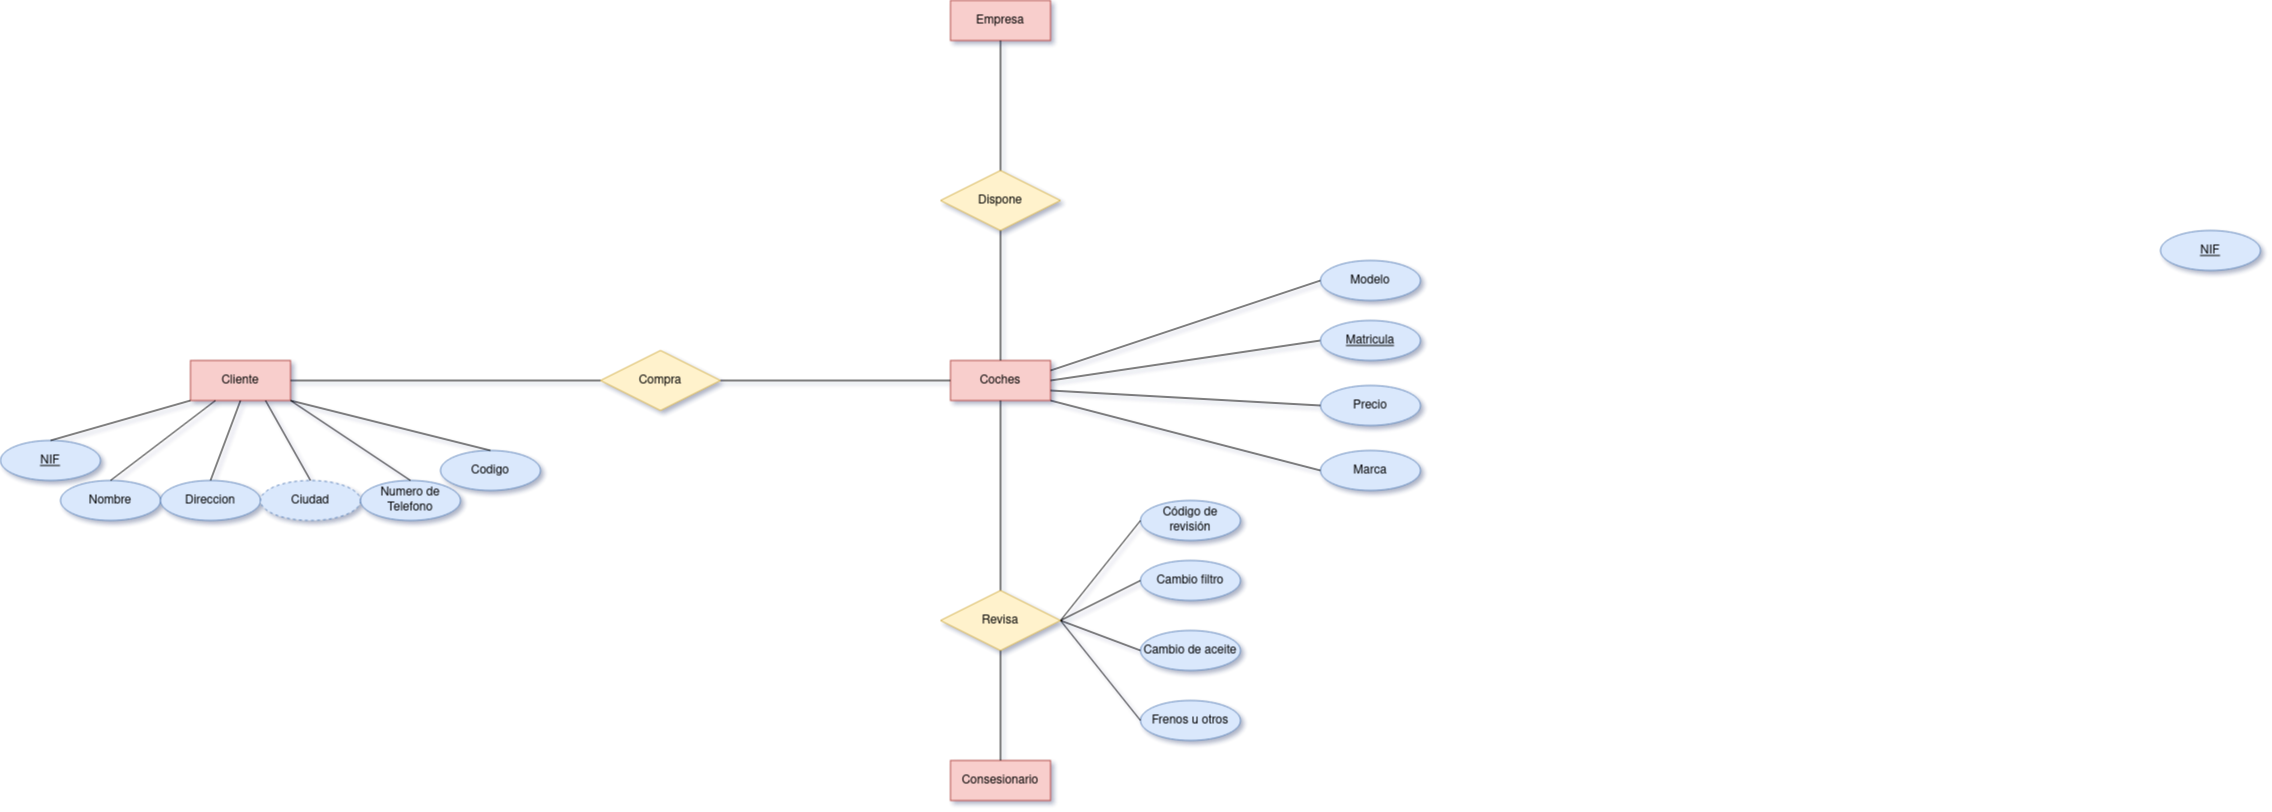

The diagram above was exported from draw.io. Its source (the exported page's mxGraphModel, read from the mxfile embedded in the PNG):
<mxGraphModel dx="2514" dy="935" grid="1" gridSize="10" guides="1" tooltips="1" connect="1" arrows="1" fold="1" page="1" pageScale="1" pageWidth="827" pageHeight="1169" math="0" shadow="1">
  <root>
    <mxCell id="0" />
    <mxCell id="1" parent="0" />
    <mxCell id="ZR8NJ3_Q2HgkCC634JVn-8" value="Compra" style="shape=rhombus;perimeter=rhombusPerimeter;whiteSpace=wrap;html=1;align=center;fillColor=#fff2cc;strokeColor=#d6b656;" vertex="1" parent="1">
      <mxGeometry x="-140" y="510" width="120" height="60" as="geometry" />
    </mxCell>
    <mxCell id="ZR8NJ3_Q2HgkCC634JVn-2" value="Cliente" style="whiteSpace=wrap;html=1;align=center;fillColor=#f8cecc;strokeColor=#b85450;" vertex="1" parent="1">
      <mxGeometry x="-550" y="520" width="100" height="40" as="geometry" />
    </mxCell>
    <mxCell id="ZR8NJ3_Q2HgkCC634JVn-3" value="Coches" style="whiteSpace=wrap;html=1;align=center;fillColor=#f8cecc;strokeColor=#b85450;" vertex="1" parent="1">
      <mxGeometry x="210" y="520" width="100" height="40" as="geometry" />
    </mxCell>
    <mxCell id="ZR8NJ3_Q2HgkCC634JVn-4" value="Empresa" style="whiteSpace=wrap;html=1;align=center;fillColor=#f8cecc;strokeColor=#b85450;" vertex="1" parent="1">
      <mxGeometry x="210" y="160" width="100" height="40" as="geometry" />
    </mxCell>
    <mxCell id="ZR8NJ3_Q2HgkCC634JVn-5" value="" style="endArrow=none;html=1;rounded=0;entryX=0.5;entryY=1;entryDx=0;entryDy=0;exitX=0.5;exitY=0;exitDx=0;exitDy=0;" edge="1" parent="1" source="ZR8NJ3_Q2HgkCC634JVn-3" target="ZR8NJ3_Q2HgkCC634JVn-4">
      <mxGeometry relative="1" as="geometry">
        <mxPoint x="570" y="520" as="sourcePoint" />
        <mxPoint x="490" y="500" as="targetPoint" />
      </mxGeometry>
    </mxCell>
    <mxCell id="ZR8NJ3_Q2HgkCC634JVn-7" value="" style="endArrow=none;html=1;rounded=0;entryX=1;entryY=0.5;entryDx=0;entryDy=0;exitX=0;exitY=0.5;exitDx=0;exitDy=0;" edge="1" parent="1" source="ZR8NJ3_Q2HgkCC634JVn-8" target="ZR8NJ3_Q2HgkCC634JVn-2">
      <mxGeometry relative="1" as="geometry">
        <mxPoint x="330" y="500" as="sourcePoint" />
        <mxPoint x="490" y="500" as="targetPoint" />
      </mxGeometry>
    </mxCell>
    <mxCell id="ZR8NJ3_Q2HgkCC634JVn-9" value="" style="endArrow=none;html=1;rounded=0;entryX=1;entryY=0.5;entryDx=0;entryDy=0;exitX=0;exitY=0.5;exitDx=0;exitDy=0;" edge="1" parent="1" source="ZR8NJ3_Q2HgkCC634JVn-3" target="ZR8NJ3_Q2HgkCC634JVn-8">
      <mxGeometry relative="1" as="geometry">
        <mxPoint x="520" y="540" as="sourcePoint" />
        <mxPoint x="60" y="540" as="targetPoint" />
      </mxGeometry>
    </mxCell>
    <mxCell id="ZR8NJ3_Q2HgkCC634JVn-10" value="Dispone" style="shape=rhombus;perimeter=rhombusPerimeter;whiteSpace=wrap;html=1;align=center;fillColor=#fff2cc;strokeColor=#d6b656;" vertex="1" parent="1">
      <mxGeometry x="200" y="330" width="120" height="60" as="geometry" />
    </mxCell>
    <mxCell id="ZR8NJ3_Q2HgkCC634JVn-12" value="Nombre" style="ellipse;whiteSpace=wrap;html=1;align=center;fillColor=#dae8fc;strokeColor=#6c8ebf;" vertex="1" parent="1">
      <mxGeometry x="-680" y="640" width="100" height="40" as="geometry" />
    </mxCell>
    <mxCell id="ZR8NJ3_Q2HgkCC634JVn-24" value="NIF" style="ellipse;whiteSpace=wrap;html=1;align=center;fontStyle=4;fillColor=#dae8fc;strokeColor=#6c8ebf;" vertex="1" parent="1">
      <mxGeometry x="-740" y="600" width="100" height="40" as="geometry" />
    </mxCell>
    <mxCell id="ZR8NJ3_Q2HgkCC634JVn-25" value="Direccion" style="ellipse;whiteSpace=wrap;html=1;align=center;fillColor=#dae8fc;strokeColor=#6c8ebf;" vertex="1" parent="1">
      <mxGeometry x="-580" y="640" width="100" height="40" as="geometry" />
    </mxCell>
    <mxCell id="ZR8NJ3_Q2HgkCC634JVn-27" value="Ciudad" style="ellipse;whiteSpace=wrap;html=1;align=center;dashed=1;fillColor=#dae8fc;strokeColor=#6c8ebf;" vertex="1" parent="1">
      <mxGeometry x="-480" y="640" width="100" height="40" as="geometry" />
    </mxCell>
    <mxCell id="ZR8NJ3_Q2HgkCC634JVn-29" value="Numero de Telefono " style="ellipse;whiteSpace=wrap;html=1;align=center;fillColor=#dae8fc;strokeColor=#6c8ebf;" vertex="1" parent="1">
      <mxGeometry x="-380" y="640" width="100" height="40" as="geometry" />
    </mxCell>
    <mxCell id="ZR8NJ3_Q2HgkCC634JVn-30" value="" style="endArrow=none;html=1;rounded=0;exitX=0.5;exitY=0;exitDx=0;exitDy=0;entryX=1;entryY=1;entryDx=0;entryDy=0;" edge="1" parent="1" source="ZR8NJ3_Q2HgkCC634JVn-29" target="ZR8NJ3_Q2HgkCC634JVn-2">
      <mxGeometry relative="1" as="geometry">
        <mxPoint x="340" y="470" as="sourcePoint" />
        <mxPoint x="500" y="470" as="targetPoint" />
      </mxGeometry>
    </mxCell>
    <mxCell id="ZR8NJ3_Q2HgkCC634JVn-31" value="" style="endArrow=none;html=1;rounded=0;exitX=0.5;exitY=0;exitDx=0;exitDy=0;entryX=0.75;entryY=1;entryDx=0;entryDy=0;" edge="1" parent="1" source="ZR8NJ3_Q2HgkCC634JVn-27" target="ZR8NJ3_Q2HgkCC634JVn-2">
      <mxGeometry relative="1" as="geometry">
        <mxPoint x="340" y="470" as="sourcePoint" />
        <mxPoint x="500" y="470" as="targetPoint" />
      </mxGeometry>
    </mxCell>
    <mxCell id="ZR8NJ3_Q2HgkCC634JVn-32" value="" style="endArrow=none;html=1;rounded=0;exitX=0.5;exitY=0;exitDx=0;exitDy=0;entryX=0.5;entryY=1;entryDx=0;entryDy=0;" edge="1" parent="1" source="ZR8NJ3_Q2HgkCC634JVn-25" target="ZR8NJ3_Q2HgkCC634JVn-2">
      <mxGeometry relative="1" as="geometry">
        <mxPoint x="340" y="470" as="sourcePoint" />
        <mxPoint x="500" y="470" as="targetPoint" />
      </mxGeometry>
    </mxCell>
    <mxCell id="ZR8NJ3_Q2HgkCC634JVn-33" value="" style="endArrow=none;html=1;rounded=0;exitX=0.5;exitY=0;exitDx=0;exitDy=0;entryX=0.25;entryY=1;entryDx=0;entryDy=0;" edge="1" parent="1" source="ZR8NJ3_Q2HgkCC634JVn-12" target="ZR8NJ3_Q2HgkCC634JVn-2">
      <mxGeometry relative="1" as="geometry">
        <mxPoint x="340" y="470" as="sourcePoint" />
        <mxPoint x="500" y="470" as="targetPoint" />
      </mxGeometry>
    </mxCell>
    <mxCell id="ZR8NJ3_Q2HgkCC634JVn-35" value="" style="endArrow=none;html=1;rounded=0;exitX=0.5;exitY=0;exitDx=0;exitDy=0;entryX=0;entryY=1;entryDx=0;entryDy=0;" edge="1" parent="1" source="ZR8NJ3_Q2HgkCC634JVn-24" target="ZR8NJ3_Q2HgkCC634JVn-2">
      <mxGeometry relative="1" as="geometry">
        <mxPoint x="-660" y="620" as="sourcePoint" />
        <mxPoint x="500" y="470" as="targetPoint" />
      </mxGeometry>
    </mxCell>
    <mxCell id="ZR8NJ3_Q2HgkCC634JVn-37" value="Consesionario" style="whiteSpace=wrap;html=1;align=center;fillColor=#f8cecc;strokeColor=#b85450;" vertex="1" parent="1">
      <mxGeometry x="210" y="920" width="100" height="40" as="geometry" />
    </mxCell>
    <mxCell id="ZR8NJ3_Q2HgkCC634JVn-38" value="" style="endArrow=none;html=1;rounded=0;entryX=0.5;entryY=0;entryDx=0;entryDy=0;exitX=0.5;exitY=1;exitDx=0;exitDy=0;" edge="1" parent="1" source="ZR8NJ3_Q2HgkCC634JVn-40" target="ZR8NJ3_Q2HgkCC634JVn-37">
      <mxGeometry relative="1" as="geometry">
        <mxPoint x="10" y="530" as="sourcePoint" />
        <mxPoint x="170" y="530" as="targetPoint" />
      </mxGeometry>
    </mxCell>
    <mxCell id="ZR8NJ3_Q2HgkCC634JVn-41" value="" style="endArrow=none;html=1;rounded=0;entryX=0.5;entryY=0;entryDx=0;entryDy=0;exitX=0.5;exitY=1;exitDx=0;exitDy=0;" edge="1" parent="1" source="ZR8NJ3_Q2HgkCC634JVn-3" target="ZR8NJ3_Q2HgkCC634JVn-40">
      <mxGeometry relative="1" as="geometry">
        <mxPoint x="570" y="560" as="sourcePoint" />
        <mxPoint x="570" y="800" as="targetPoint" />
      </mxGeometry>
    </mxCell>
    <mxCell id="ZR8NJ3_Q2HgkCC634JVn-40" value="Revisa" style="shape=rhombus;perimeter=rhombusPerimeter;whiteSpace=wrap;html=1;align=center;fillColor=#fff2cc;strokeColor=#d6b656;" vertex="1" parent="1">
      <mxGeometry x="200" y="750" width="120" height="60" as="geometry" />
    </mxCell>
    <mxCell id="ZR8NJ3_Q2HgkCC634JVn-51" value="NIF" style="ellipse;whiteSpace=wrap;html=1;align=center;fontStyle=4;fillColor=#dae8fc;strokeColor=#6c8ebf;" vertex="1" parent="1">
      <mxGeometry x="1420" y="390" width="100" height="40" as="geometry" />
    </mxCell>
    <mxCell id="ZR8NJ3_Q2HgkCC634JVn-52" value="Marca" style="ellipse;whiteSpace=wrap;html=1;align=center;fillColor=#dae8fc;strokeColor=#6c8ebf;" vertex="1" parent="1">
      <mxGeometry x="580" y="610" width="100" height="40" as="geometry" />
    </mxCell>
    <mxCell id="ZR8NJ3_Q2HgkCC634JVn-53" value="Modelo" style="ellipse;whiteSpace=wrap;html=1;align=center;fillColor=#dae8fc;strokeColor=#6c8ebf;" vertex="1" parent="1">
      <mxGeometry x="580" y="420" width="100" height="40" as="geometry" />
    </mxCell>
    <mxCell id="ZR8NJ3_Q2HgkCC634JVn-57" value="" style="endArrow=none;html=1;rounded=0;entryX=0;entryY=0.5;entryDx=0;entryDy=0;exitX=1;exitY=1;exitDx=0;exitDy=0;" edge="1" parent="1" source="ZR8NJ3_Q2HgkCC634JVn-3" target="ZR8NJ3_Q2HgkCC634JVn-52">
      <mxGeometry relative="1" as="geometry">
        <mxPoint x="10" y="560" as="sourcePoint" />
        <mxPoint x="170" y="560" as="targetPoint" />
      </mxGeometry>
    </mxCell>
    <mxCell id="ZR8NJ3_Q2HgkCC634JVn-58" value="Precio" style="ellipse;whiteSpace=wrap;html=1;align=center;fillColor=#dae8fc;strokeColor=#6c8ebf;" vertex="1" parent="1">
      <mxGeometry x="580" y="545" width="100" height="40" as="geometry" />
    </mxCell>
    <mxCell id="ZR8NJ3_Q2HgkCC634JVn-59" value="" style="endArrow=none;html=1;rounded=0;entryX=0;entryY=0.5;entryDx=0;entryDy=0;exitX=1;exitY=0.75;exitDx=0;exitDy=0;" edge="1" parent="1" source="ZR8NJ3_Q2HgkCC634JVn-3" target="ZR8NJ3_Q2HgkCC634JVn-58">
      <mxGeometry relative="1" as="geometry">
        <mxPoint x="10" y="560" as="sourcePoint" />
        <mxPoint x="170" y="560" as="targetPoint" />
      </mxGeometry>
    </mxCell>
    <mxCell id="ZR8NJ3_Q2HgkCC634JVn-60" value="" style="endArrow=none;html=1;rounded=0;entryX=0;entryY=0.5;entryDx=0;entryDy=0;exitX=1;exitY=0.5;exitDx=0;exitDy=0;" edge="1" parent="1" source="ZR8NJ3_Q2HgkCC634JVn-3" target="ZR8NJ3_Q2HgkCC634JVn-62">
      <mxGeometry relative="1" as="geometry">
        <mxPoint x="10" y="560" as="sourcePoint" />
        <mxPoint x="580.0000000000205" y="510" as="targetPoint" />
      </mxGeometry>
    </mxCell>
    <mxCell id="ZR8NJ3_Q2HgkCC634JVn-61" value="" style="endArrow=none;html=1;rounded=0;entryX=0;entryY=0.5;entryDx=0;entryDy=0;exitX=1;exitY=0.25;exitDx=0;exitDy=0;" edge="1" parent="1" source="ZR8NJ3_Q2HgkCC634JVn-3" target="ZR8NJ3_Q2HgkCC634JVn-53">
      <mxGeometry relative="1" as="geometry">
        <mxPoint x="10" y="560" as="sourcePoint" />
        <mxPoint x="170" y="560" as="targetPoint" />
      </mxGeometry>
    </mxCell>
    <mxCell id="ZR8NJ3_Q2HgkCC634JVn-62" value="Matricula" style="ellipse;whiteSpace=wrap;html=1;align=center;fontStyle=4;fillColor=#dae8fc;strokeColor=#6c8ebf;" vertex="1" parent="1">
      <mxGeometry x="580" y="480" width="100" height="40" as="geometry" />
    </mxCell>
    <mxCell id="ZR8NJ3_Q2HgkCC634JVn-63" value="Frenos u otros" style="ellipse;whiteSpace=wrap;html=1;align=center;fillColor=#dae8fc;strokeColor=#6c8ebf;" vertex="1" parent="1">
      <mxGeometry x="400" y="860" width="100" height="40" as="geometry" />
    </mxCell>
    <mxCell id="ZR8NJ3_Q2HgkCC634JVn-64" value="Cambio de aceite" style="ellipse;whiteSpace=wrap;html=1;align=center;fillColor=#dae8fc;strokeColor=#6c8ebf;" vertex="1" parent="1">
      <mxGeometry x="400" y="790" width="100" height="40" as="geometry" />
    </mxCell>
    <mxCell id="ZR8NJ3_Q2HgkCC634JVn-65" value="Cambio filtro" style="ellipse;whiteSpace=wrap;html=1;align=center;fillColor=#dae8fc;strokeColor=#6c8ebf;" vertex="1" parent="1">
      <mxGeometry x="400" y="720" width="100" height="40" as="geometry" />
    </mxCell>
    <mxCell id="ZR8NJ3_Q2HgkCC634JVn-66" value="" style="endArrow=none;html=1;rounded=0;entryX=0;entryY=0.5;entryDx=0;entryDy=0;exitX=1;exitY=0.5;exitDx=0;exitDy=0;" edge="1" parent="1" source="ZR8NJ3_Q2HgkCC634JVn-40" target="ZR8NJ3_Q2HgkCC634JVn-65">
      <mxGeometry relative="1" as="geometry">
        <mxPoint x="10" y="630" as="sourcePoint" />
        <mxPoint x="170" y="630" as="targetPoint" />
      </mxGeometry>
    </mxCell>
    <mxCell id="ZR8NJ3_Q2HgkCC634JVn-67" value="" style="endArrow=none;html=1;rounded=0;entryX=0;entryY=0.5;entryDx=0;entryDy=0;exitX=1;exitY=0.5;exitDx=0;exitDy=0;" edge="1" parent="1" source="ZR8NJ3_Q2HgkCC634JVn-40" target="ZR8NJ3_Q2HgkCC634JVn-64">
      <mxGeometry relative="1" as="geometry">
        <mxPoint x="10" y="630" as="sourcePoint" />
        <mxPoint x="170" y="630" as="targetPoint" />
      </mxGeometry>
    </mxCell>
    <mxCell id="ZR8NJ3_Q2HgkCC634JVn-68" value="" style="endArrow=none;html=1;rounded=0;entryX=0;entryY=0.5;entryDx=0;entryDy=0;exitX=1;exitY=0.5;exitDx=0;exitDy=0;" edge="1" parent="1" source="ZR8NJ3_Q2HgkCC634JVn-40" target="ZR8NJ3_Q2HgkCC634JVn-63">
      <mxGeometry relative="1" as="geometry">
        <mxPoint x="10" y="630" as="sourcePoint" />
        <mxPoint x="170" y="630" as="targetPoint" />
      </mxGeometry>
    </mxCell>
    <mxCell id="ZR8NJ3_Q2HgkCC634JVn-69" value="Código de revisión" style="ellipse;whiteSpace=wrap;html=1;align=center;fillColor=#dae8fc;strokeColor=#6c8ebf;" vertex="1" parent="1">
      <mxGeometry x="400" y="660" width="100" height="40" as="geometry" />
    </mxCell>
    <mxCell id="ZR8NJ3_Q2HgkCC634JVn-70" value="" style="endArrow=none;html=1;rounded=0;entryX=1;entryY=0.5;entryDx=0;entryDy=0;exitX=0;exitY=0.5;exitDx=0;exitDy=0;" edge="1" parent="1" source="ZR8NJ3_Q2HgkCC634JVn-69" target="ZR8NJ3_Q2HgkCC634JVn-40">
      <mxGeometry relative="1" as="geometry">
        <mxPoint x="10" y="590" as="sourcePoint" />
        <mxPoint x="170" y="590" as="targetPoint" />
      </mxGeometry>
    </mxCell>
    <mxCell id="ZR8NJ3_Q2HgkCC634JVn-72" value="Codigo" style="ellipse;whiteSpace=wrap;html=1;align=center;fillColor=#dae8fc;strokeColor=#6c8ebf;" vertex="1" parent="1">
      <mxGeometry x="-300" y="610" width="100" height="40" as="geometry" />
    </mxCell>
    <mxCell id="ZR8NJ3_Q2HgkCC634JVn-75" value="" style="endArrow=none;html=1;rounded=0;exitX=1;exitY=1;exitDx=0;exitDy=0;entryX=0.5;entryY=0;entryDx=0;entryDy=0;" edge="1" parent="1" source="ZR8NJ3_Q2HgkCC634JVn-2" target="ZR8NJ3_Q2HgkCC634JVn-72">
      <mxGeometry relative="1" as="geometry">
        <mxPoint x="10" y="590" as="sourcePoint" />
        <mxPoint x="170" y="590" as="targetPoint" />
      </mxGeometry>
    </mxCell>
  </root>
</mxGraphModel>